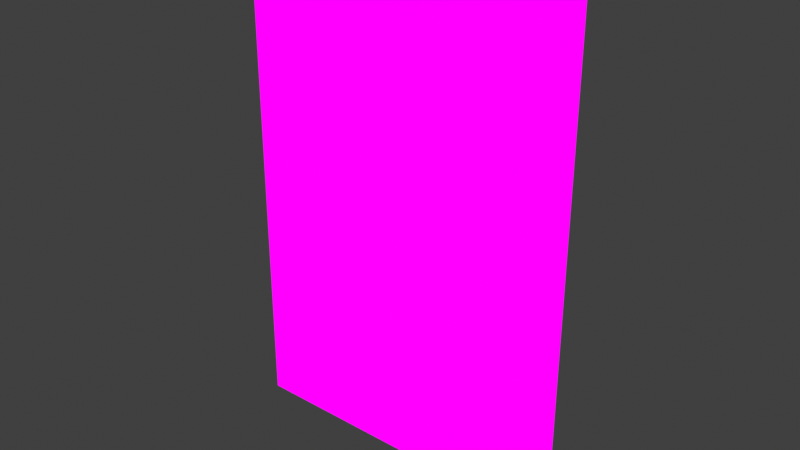 # Source: Tree1.blend  (saved by Blender 4.0.36; exported with 4.5.12 LTS)
import bpy
from mathutils import Matrix  # noqa: F401  (used for matrix-valued properties, if any)

bpy.ops.wm.read_factory_settings(use_empty=True)
scene = bpy.context.scene
scene.name = 'Scene'

# ---- collections
col_collection = bpy.data.collections.new('Collection'); scene.collection.children.link(col_collection)

# ---- images (referenced by path relative to the original .blend; pixels are not part of the script)
import os
ASSET_DIR = os.environ.get("B2B_ASSET_DIR", "")  # directory of the original .blend (textures are referenced by path, not embedded)
HERE = os.path.dirname(os.path.abspath(__file__))  # packed textures are extracted next to this script under _unpacked/

def load_image(name, relpath, width, height, colorspace="sRGB"):
    """Load a texture the original file referenced (path relative to the .blend, or extracted next to this script)."""
    p = next((c for c in (os.path.join(HERE, relpath), os.path.join(ASSET_DIR, relpath)) if relpath and os.path.exists(c)), "")
    if p:
        img = bpy.data.images.load(p, check_existing=True)
        img.name = name
    else:  # same state as the original file: an image datablock whose file is absent (Cycles renders it pink)
        img = bpy.data.images.new(name, width, height)
        img.source = "FILE"
        img.filepath = "//" + (relpath or name)
    img.colorspace_settings.name = colorspace
    return img
img_bg_atlas_png = load_image('BG_Atlas.png', 'BG_Atlas.png', 1024, 1024, 'sRGB')

# ---- materials (node trees are filled in below, after node groups)
mat_bgatlas = bpy.data.materials.new('BGAtlas')
mat_bgatlas.alpha_threshold = 0.0
mat_bgatlas.use_transparent_shadow = False
mat_bgatlas.roughness = 0.5
mat_bgatlas.line_color = (0.0, 0.0, 0.0, 1.0)

# ---- material node trees
mat_bgatlas.use_nodes = True; mat_bgatlas.node_tree.nodes.clear()
_N = mat_bgatlas.node_tree.nodes; _L = mat_bgatlas.node_tree.links
n0 = _N.new('ShaderNodeOutputMaterial'); n0.name = 'Material Output'; n0.location = (300, 300)
n1 = _N.new('ShaderNodeTexImage'); n1.name = 'Image Texture'; n1.location = (-283, 196)
n1.image = img_bg_atlas_png
n2 = _N.new('ShaderNodeEmission'); n2.name = 'Emission'; n2.location = (90, 266)
_L.new(n1.outputs[0], n2.inputs[0])
_L.new(n2.outputs[0], n0.inputs[0])
n0.is_active_output = True

# ---- world
world_world = bpy.data.worlds.new('World'); scene.world = world_world
world_world.use_nodes = True; world_world.node_tree.nodes.clear()
_N = world_world.node_tree.nodes; _L = world_world.node_tree.links
n0 = _N.new('ShaderNodeOutputWorld'); n0.name = 'World Output'; n0.location = (300, 300)
n1 = _N.new('ShaderNodeBackground'); n1.name = 'Background'; n1.location = (10, 300)
n1.inputs[0].default_value = (0.05088, 0.05088, 0.05088, 1.0)
_L.new(n1.outputs[0], n0.inputs[0])
n0.is_active_output = True
world_world.color = (0.05088, 0.05088, 0.05088)
world_world.use_sun_shadow = False
world_world.sun_shadow_jitter_overblur = 0.0

# ---- meshes
me_plane_001 = bpy.data.meshes.new('Plane.001')
me_plane_001.from_pydata([(-1.0, -1.172, 7.532e-09), (1.0, -1.172, 7.532e-09), (-1.0, 1.75, -3.278e-08), (1.0, 1.75, -3.278e-08)], [], [(0, 1, 3, 2)])
_uv = me_plane_001.uv_layers.new(name='UVMap')
_uv.uv.foreach_set('vector', [0.02491, 0.4975, 0.3646, 0.4975, 0.3646, 0.9938, 0.02491, 0.9938])
me_plane_001.materials.append(mat_bgatlas)
me_plane_001.update()

# ---- objects
ob_tree1 = bpy.data.objects.new('Tree1', me_plane_001)

# ---- transforms, parenting, visibility, modifiers, constraints
ob_tree1.location = (0.0, 0.0, 0.0)
ob_tree1.rotation_euler = (1.571, -0.0, 0.0)

# ---- collection membership
col_collection.objects.link(ob_tree1)

# ---- scene / render settings (as saved in the file)
scene.frame_start = 1; scene.frame_end = 250; scene.frame_set(1)
scene.render.engine = 'BLENDER_EEVEE_NEXT'
scene.cycles.sampling_pattern = 'TABULATED_SOBOL'
scene.view_settings.view_transform = 'Standard'
bpy.context.view_layer.update()

# ---- added for rendering (the .blend has no active camera): camera
cam_auto = bpy.data.cameras.new('AutoCamera')
cam_auto.lens = 50.0
cam_auto.sensor_width = 36.0
cam_auto.clip_end = 1000.0
ob_auto_camera = bpy.data.objects.new('AutoCamera', cam_auto)
scene.collection.objects.link(ob_auto_camera)
ob_auto_camera.location = (3.27634, -3.93161, 2.90988)
ob_auto_camera.rotation_euler = (1.09748, -7.21219e-08, 0.694738)
scene.camera = ob_auto_camera
bpy.context.view_layer.update()
